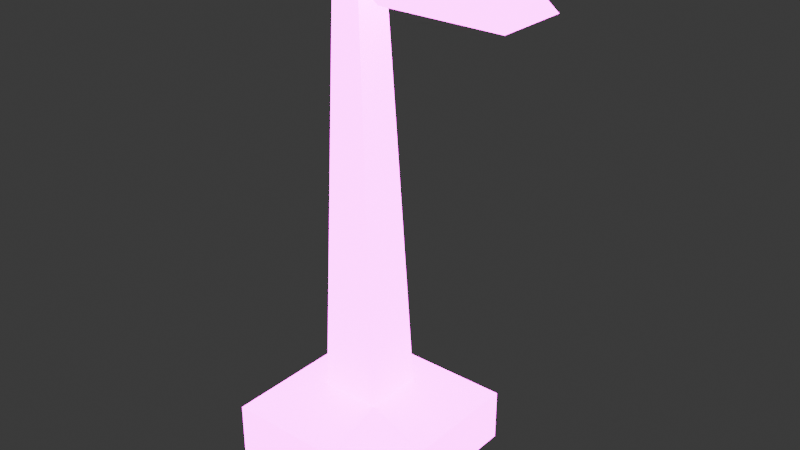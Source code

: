 # Source: PowerPole.blend  (saved by Blender 5.0.119; exported with 4.5.12 LTS)
import bpy
from mathutils import Matrix  # noqa: F401  (used for matrix-valued properties, if any)

bpy.ops.wm.read_factory_settings(use_empty=True)
scene = bpy.context.scene
scene.name = 'Scene'

# ---- collections
col_collection = bpy.data.collections.new('Collection'); scene.collection.children.link(col_collection)

# ---- images (referenced by path relative to the original .blend; pixels are not part of the script)
import os
ASSET_DIR = os.environ.get("B2B_ASSET_DIR", "")  # directory of the original .blend (textures are referenced by path, not embedded)
HERE = os.path.dirname(os.path.abspath(__file__))  # packed textures are extracted next to this script under _unpacked/

def load_image(name, relpath, width, height, colorspace="sRGB"):
    """Load a texture the original file referenced (path relative to the .blend, or extracted next to this script)."""
    p = next((c for c in (os.path.join(HERE, relpath), os.path.join(ASSET_DIR, relpath)) if relpath and os.path.exists(c)), "")
    if p:
        img = bpy.data.images.load(p, check_existing=True)
        img.name = name
    else:  # same state as the original file: an image datablock whose file is absent (Cycles renders it pink)
        img = bpy.data.images.new(name, width, height)
        img.source = "FILE"
        img.filepath = "//" + (relpath or name)
    img.colorspace_settings.name = colorspace
    return img
img_powerpoletex = load_image('PowerPoleTex', 'PowerPoleTex.png', 1024, 1024, 'sRGB')

# ---- materials (node trees are filled in below, after node groups)
mat_powerpolemat = bpy.data.materials.new('PowerPoleMat')

# ---- material node trees
mat_powerpolemat.use_nodes = True; mat_powerpolemat.node_tree.nodes.clear()
_N = mat_powerpolemat.node_tree.nodes; _L = mat_powerpolemat.node_tree.links
n0 = _N.new('ShaderNodeBsdfPrincipled'); n0.name = 'Principled BSDF'; n0.location = (-200, 100)
n0.inputs[2].default_value = 1.0
n0.inputs[28].default_value = 10.0
n1 = _N.new('ShaderNodeOutputMaterial'); n1.name = 'Material Output'; n1.location = (200, 100)
n2 = _N.new('ShaderNodeTexImage'); n2.name = 'Image Texture'; n2.location = (-490, 80)
n2.image = img_powerpoletex
n3 = _N.new('ShaderNodeTexImage'); n3.name = 'Image Texture.001'; n3.location = (-490, -460)
n3.image = img_powerpoletex
_L.new(n0.outputs[0], n1.inputs[0])
_L.new(n2.outputs[0], n0.inputs[0])
_L.new(n3.outputs[0], n0.inputs[27])
n1.is_active_output = True

# ---- world
world_world = bpy.data.worlds.new('World'); scene.world = world_world
world_world.use_nodes = True; world_world.node_tree.nodes.clear()
_N = world_world.node_tree.nodes; _L = world_world.node_tree.links
n0 = _N.new('ShaderNodeOutputWorld'); n0.name = 'World Output'; n0.location = (200, 100)
n1 = _N.new('ShaderNodeBackground'); n1.name = 'Background'; n1.location = (-200, 100)
n1.inputs[0].default_value = (0.05088, 0.05088, 0.05088, 1.0)
_L.new(n1.outputs[0], n0.inputs[0])
n0.is_active_output = True
world_world.color = (0.05088, 0.05088, 0.05088)
world_world.sun_shadow_jitter_overblur = 0.0

# ---- meshes
me_cube_001 = bpy.data.meshes.new('Cube.001')
me_cube_001.from_pydata([(-0.9922, -0.9922, -0.2946), (-0.9922, -0.9922, 0.2946), (-0.9922, 0.9922, -0.2946), (-0.9922, 0.9922, 0.2946), (0.9922, -0.9922, -0.2946), (0.9922, -0.9922, 0.2946), (0.9922, 0.9922, -0.2946), (0.9922, 0.9922, 0.2946), (-0.9922, 0.3307, -0.2946), (-0.9922, -0.3307, -0.2946), (-0.9922, -0.3307, 0.2946), (-0.9922, 0.3307, 0.2946), (0.9922, -0.3307, -0.2946), (0.9922, 0.3307, -0.2946), (0.9922, 0.3307, 0.2946), (0.9922, -0.3307, 0.2946), (0.3307, 0.9922, -0.2946), (-0.3307, 0.9922, -0.2946), (-0.3307, 0.9922, 0.2946), (0.3307, 0.9922, 0.2946), (-0.3307, -0.9922, -0.2946), (0.3307, -0.9922, -0.2946), (0.3307, -0.9922, 0.2946), (-0.3307, -0.9922, 0.2946), (-0.3307, 0.3307, 0.5459), (0.3307, 0.3307, 0.5459), (-0.3307, -0.3307, 0.5459), (0.3307, -0.3307, 0.5459), (0.3307, 0.3307, -0.2946), (-0.3307, 0.3307, -0.2946), (0.3307, -0.3307, -0.2946), (-0.3307, -0.3307, -0.2946), (-0.1967, 0.1967, 5.404), (0.09064, 0.1967, 4.984), (-0.1967, -0.1967, 5.404), (0.09064, -0.1967, 4.984), (0.3145, 0.2734, 5.486), (0.5049, 0.3991, 4.902), (0.3145, -0.2734, 5.486), (0.5049, -0.3991, 4.902), (1.223, 0.2734, 5.486), (1.832, 0.3991, 4.902), (1.223, -0.2734, 5.486), (1.832, -0.3991, 4.902)], [], [(8, 11, 3, 2), (16, 19, 7, 6), (12, 15, 5, 4), (20, 23, 1, 0), (30, 12, 4, 21), (26, 10, 1, 23), (18, 3, 11, 24), (24, 11, 10, 26), (16, 6, 13, 28), (28, 13, 12, 30), (6, 7, 14, 13), (13, 14, 15, 12), (0, 1, 10, 9), (9, 10, 11, 8), (8, 29, 31, 9), (29, 28, 30, 31), (2, 17, 29, 8), (17, 16, 28, 29), (14, 25, 27, 15), (24, 26, 34, 32), (7, 19, 25, 14), (19, 18, 24, 25), (15, 27, 22, 5), (27, 26, 23, 22), (9, 31, 20, 0), (31, 30, 21, 20), (4, 5, 22, 21), (21, 22, 23, 20), (2, 3, 18, 17), (17, 18, 19, 16), (32, 34, 38, 36), (26, 27, 35, 34), (25, 24, 32, 33), (27, 25, 33, 35), (39, 37, 41, 43), (34, 35, 39, 38), (35, 33, 37, 39), (33, 32, 36, 37), (41, 40, 42, 43), (37, 36, 40, 41), (36, 38, 42, 40), (38, 39, 43, 42)])
_uv = me_cube_001.uv_layers.new(name='UVMap')
_uv.uv.foreach_set('vector', [0.3576, 0.04209, 0.2461, 0.04209, 0.2461, 0.004928, 0.3576, 0.004928, 0.112, 0.05479, 0.1942, 0.1301, 0.1691, 0.1575, 0.08691, 0.08218, 0.9257, 1.956e-05, 0.9257, 0.1113, 0.8885, 0.1113, 0.8885, 1.957e-05, 0.02739, 0.137, 0.1027, 0.2193, 0.07529, 0.2443, -4.63e-08, 0.1621, 0.03794, 0.2833, 0.0007698, 0.2833, 0.0007698, 0.2461, 0.03794, 0.2461, 0.2205, 0.2705, 0.2682, 0.2705, 0.2682, 0.3077, 0.2322, 0.3077, 0.2322, 0.1962, 0.2682, 0.1962, 0.2682, 0.2334, 0.2205, 0.2334, 0.2205, 0.2334, 0.2682, 0.2334, 0.2682, 0.2705, 0.2205, 0.2705, 0.03794, 0.3576, 0.0007698, 0.3576, 0.0007698, 0.3204, 0.03794, 0.3204, 0.03794, 0.3204, 0.0007698, 0.3204, 0.0007698, 0.2833, 0.03794, 0.2833, 1.0, 1.956e-05, 1.0, 0.1113, 0.9628, 0.1113, 0.9628, 1.956e-05, 0.9628, 1.956e-05, 0.9628, 0.1113, 0.9257, 0.1113, 0.9257, 1.956e-05, 0.3576, 0.1164, 0.2461, 0.1164, 0.2461, 0.07926, 0.3576, 0.07926, 0.3576, 0.07926, 0.2461, 0.07926, 0.2461, 0.04209, 0.3576, 0.04209, 0.1123, 0.3204, 0.0751, 0.3204, 0.0751, 0.2833, 0.1123, 0.2833, 0.0751, 0.3204, 0.03794, 0.3204, 0.03794, 0.2833, 0.0751, 0.2833, 0.1123, 0.3576, 0.0751, 0.3576, 0.0751, 0.3204, 0.1123, 0.3204, 0.0751, 0.3576, 0.03794, 0.3576, 0.03794, 0.3204, 0.0751, 0.3204, 0.9628, 0.1113, 0.9628, 0.1611, 0.9257, 0.1611, 0.9257, 0.1113, 0.001717, 0.9626, 0.001717, 0.9254, 0.921, 0.9329, 0.921, 0.955, 0.08039, 0.0002566, 0.1164, 0.0002566, 0.1048, 0.03742, 0.08039, 0.03742, 0.1942, 0.1301, 0.2193, 0.1027, 0.2558, 0.1338, 0.2307, 0.1612, 0.001389, 0.1957, 0.02577, 0.1957, 0.03742, 0.2328, 0.001389, 0.2328, 0.1612, 0.2307, 0.1338, 0.2558, 0.1027, 0.2193, 0.1301, 0.1942, 0.1123, 0.2833, 0.0751, 0.2833, 0.0751, 0.2461, 0.1123, 0.2461, 0.0751, 0.2833, 0.03794, 0.2833, 0.03794, 0.2461, 0.0751, 0.2461, 0.08218, 0.08691, 0.1575, 0.1691, 0.1301, 0.1942, 0.05479, 0.112, 0.05479, 0.112, 0.1301, 0.1942, 0.1027, 0.2193, 0.02739, 0.137, 0.1621, -5.1e-08, 0.2443, 0.07529, 0.2193, 0.1027, 0.137, 0.02739, 0.137, 0.02739, 0.2193, 0.1027, 0.1942, 0.1301, 0.112, 0.05479, 0.07053, 0.08316, 0.04843, 0.08316, 0.04412, 0.05151, 0.07484, 0.05151, 0.1338, 0.2558, 0.1612, 0.2307, 0.7181, 0.8594, 0.7599, 0.9289, 0.2307, 0.1612, 0.2558, 0.1338, 0.9289, 0.7599, 0.8594, 0.7181, 0.9257, 0.1611, 0.9628, 0.1611, 0.9553, 1.0, 0.9332, 1.0, 0.2183, 0.2304, 0.1734, 0.2304, 0.1734, 0.1558, 0.2183, 0.1558, 0.7599, 0.9289, 0.7181, 0.8594, 0.7251, 0.8318, 0.7917, 0.9208, 0.2069, 0.2536, 0.1848, 0.2536, 0.1734, 0.2304, 0.2183, 0.2304, 0.8594, 0.7181, 0.9289, 0.7599, 0.9208, 0.7917, 0.8318, 0.7251, 0.0008831, 0.1143, 0.007948, 0.001865, 0.03867, 0.001865, 0.04574, 0.1143, 0.8318, 0.7251, 0.9208, 0.7917, 0.8864, 0.8293, 0.7816, 0.78, 0.07484, 0.05151, 0.04412, 0.05151, 0.04412, 0.002004, 0.07484, 0.002004, 0.7917, 0.9208, 0.7251, 0.8318, 0.78, 0.7816, 0.8293, 0.8864])
me_cube_001.materials.append(mat_powerpolemat)
me_cube_001.use_paint_bone_selection = False
me_cube_001.use_paint_mask = True
me_cube_001.update()

# ---- objects
ob_powerpole = bpy.data.objects.new('PowerPole', me_cube_001)

# ---- transforms, parenting, visibility, modifiers, constraints
ob_powerpole.location = (0.0, 0.0, 0.0)

# ---- collection membership
col_collection.objects.link(ob_powerpole)

# ---- scene / render settings (as saved in the file)
scene.frame_start = 1; scene.frame_end = 250; scene.frame_set(1)
scene.render.engine = 'BLENDER_EEVEE_NEXT'
scene.render.bake_bias = 0.0
scene.render.bake_samples = 0
scene.cycles.sampling_pattern = 'TABULATED_SOBOL'
scene.eevee.use_volume_custom_range = False
bpy.context.view_layer.update()

# ---- added for rendering (the .blend has no active camera): camera
cam_auto = bpy.data.cameras.new('AutoCamera')
cam_auto.lens = 50.0
cam_auto.sensor_width = 36.0
cam_auto.clip_end = 1000.0
ob_auto_camera = bpy.data.objects.new('AutoCamera', cam_auto)
scene.collection.objects.link(ob_auto_camera)
ob_auto_camera.location = (6.64904, -7.47514, 7.5792)
ob_auto_camera.rotation_euler = (1.09748, -7.21219e-08, 0.694738)
scene.camera = ob_auto_camera
bpy.context.view_layer.update()
